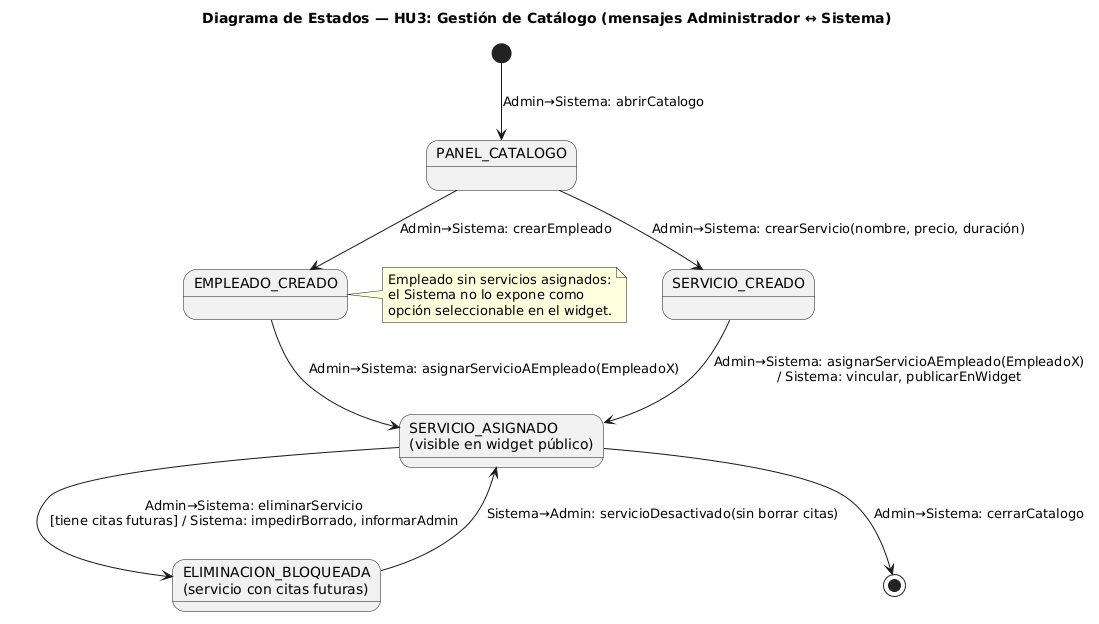

The diagram above was rendered by PlantUML. Its source (embedded in the PNG):
@startuml
title Diagrama de Estados — HU3: Gestión de Catálogo (mensajes Administrador ↔ Sistema)

' Refina el estado-contexto GESTION_CATALOGO (HU3).
' Actores: Administrador del Negocio <-> Sistema.

state "PANEL_CATALOGO" as panel
state "SERVICIO_CREADO" as servicio
state "EMPLEADO_CREADO" as empleado
state "SERVICIO_ASIGNADO\n(visible en widget público)" as asignado
state "ELIMINACION_BLOQUEADA\n(servicio con citas futuras)" as bloqueado

[*] --> panel : Admin→Sistema: abrirCatalogo

panel --> servicio : Admin→Sistema: crearServicio(nombre, precio, duración)
panel --> empleado : Admin→Sistema: crearEmpleado

servicio --> asignado : Admin→Sistema: asignarServicioAEmpleado(EmpleadoX)\n/ Sistema: vincular, publicarEnWidget
empleado --> asignado : Admin→Sistema: asignarServicioAEmpleado(EmpleadoX)

asignado --> bloqueado : Admin→Sistema: eliminarServicio\n[tiene citas futuras] / Sistema: impedirBorrado, informarAdmin
bloqueado --> asignado : Sistema→Admin: servicioDesactivado(sin borrar citas)

asignado --> [*] : Admin→Sistema: cerrarCatalogo

note right of empleado
  Empleado sin servicios asignados:
  el Sistema no lo expone como
  opción seleccionable en el widget.
end note
@enduml